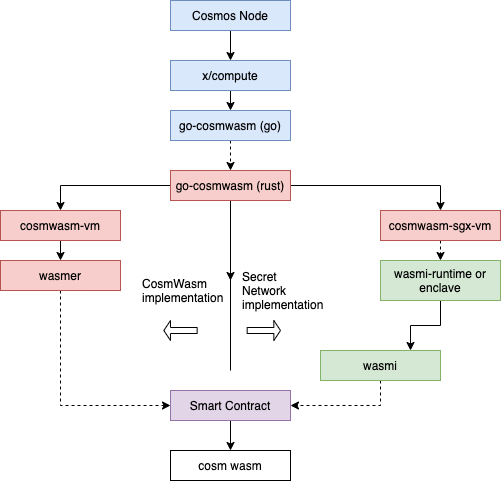

The diagram above was exported from draw.io. Its source (the exported page's mxGraphModel, read from the mxfile embedded in the PNG):
<mxGraphModel dx="940" dy="929" grid="1" gridSize="10" guides="1" tooltips="1" connect="1" arrows="1" fold="1" page="1" pageScale="1" pageWidth="850" pageHeight="1100" math="0" shadow="0">
  <root>
    <mxCell id="0" />
    <mxCell id="1" parent="0" />
    <mxCell id="BkK0_45IW8JQYdxX3jSe-24" style="edgeStyle=orthogonalEdgeStyle;rounded=0;comic=0;jumpStyle=none;orthogonalLoop=1;jettySize=auto;html=1;exitX=0.5;exitY=1;exitDx=0;exitDy=0;entryX=0.5;entryY=0;entryDx=0;entryDy=0;" edge="1" parent="1" source="BkK0_45IW8JQYdxX3jSe-1" target="BkK0_45IW8JQYdxX3jSe-2">
      <mxGeometry relative="1" as="geometry" />
    </mxCell>
    <mxCell id="BkK0_45IW8JQYdxX3jSe-1" value="Cosmos Node" style="rounded=0;whiteSpace=wrap;html=1;fillColor=#dae8fc;strokeColor=#6c8ebf;" vertex="1" parent="1">
      <mxGeometry x="250" y="30" width="120" height="30" as="geometry" />
    </mxCell>
    <mxCell id="BkK0_45IW8JQYdxX3jSe-23" style="edgeStyle=orthogonalEdgeStyle;rounded=0;comic=0;jumpStyle=none;orthogonalLoop=1;jettySize=auto;html=1;exitX=0.5;exitY=1;exitDx=0;exitDy=0;entryX=0.5;entryY=0;entryDx=0;entryDy=0;" edge="1" parent="1" source="BkK0_45IW8JQYdxX3jSe-2" target="BkK0_45IW8JQYdxX3jSe-3">
      <mxGeometry relative="1" as="geometry" />
    </mxCell>
    <mxCell id="BkK0_45IW8JQYdxX3jSe-2" value="x/compute" style="rounded=0;whiteSpace=wrap;html=1;fillColor=#dae8fc;strokeColor=#6c8ebf;" vertex="1" parent="1">
      <mxGeometry x="250" y="90" width="120" height="30" as="geometry" />
    </mxCell>
    <mxCell id="BkK0_45IW8JQYdxX3jSe-19" style="edgeStyle=orthogonalEdgeStyle;rounded=0;comic=0;jumpStyle=none;orthogonalLoop=1;jettySize=auto;html=1;exitX=0.5;exitY=1;exitDx=0;exitDy=0;entryX=0.5;entryY=0;entryDx=0;entryDy=0;dashed=1;" edge="1" parent="1" source="BkK0_45IW8JQYdxX3jSe-3" target="BkK0_45IW8JQYdxX3jSe-4">
      <mxGeometry relative="1" as="geometry" />
    </mxCell>
    <mxCell id="BkK0_45IW8JQYdxX3jSe-3" value="go-cosmwasm (go)" style="rounded=0;whiteSpace=wrap;html=1;fillColor=#dae8fc;strokeColor=#6c8ebf;" vertex="1" parent="1">
      <mxGeometry x="250" y="140" width="120" height="30" as="geometry" />
    </mxCell>
    <mxCell id="BkK0_45IW8JQYdxX3jSe-25" style="edgeStyle=orthogonalEdgeStyle;rounded=0;comic=0;jumpStyle=none;orthogonalLoop=1;jettySize=auto;html=1;exitX=0;exitY=0.5;exitDx=0;exitDy=0;entryX=0.5;entryY=0;entryDx=0;entryDy=0;" edge="1" parent="1" source="BkK0_45IW8JQYdxX3jSe-4" target="BkK0_45IW8JQYdxX3jSe-5">
      <mxGeometry relative="1" as="geometry" />
    </mxCell>
    <mxCell id="BkK0_45IW8JQYdxX3jSe-26" style="edgeStyle=orthogonalEdgeStyle;rounded=0;comic=0;jumpStyle=none;orthogonalLoop=1;jettySize=auto;html=1;exitX=1;exitY=0.5;exitDx=0;exitDy=0;entryX=0.5;entryY=0;entryDx=0;entryDy=0;" edge="1" parent="1" source="BkK0_45IW8JQYdxX3jSe-4" target="BkK0_45IW8JQYdxX3jSe-6">
      <mxGeometry relative="1" as="geometry" />
    </mxCell>
    <mxCell id="BkK0_45IW8JQYdxX3jSe-42" value="" style="edgeStyle=orthogonalEdgeStyle;rounded=0;comic=0;jumpStyle=none;orthogonalLoop=1;jettySize=auto;html=1;" edge="1" parent="1" source="BkK0_45IW8JQYdxX3jSe-4">
      <mxGeometry relative="1" as="geometry">
        <mxPoint x="310" y="310" as="targetPoint" />
      </mxGeometry>
    </mxCell>
    <mxCell id="BkK0_45IW8JQYdxX3jSe-4" value="go-cosmwasm (rust)" style="rounded=0;whiteSpace=wrap;html=1;fillColor=#f8cecc;strokeColor=#b85450;" vertex="1" parent="1">
      <mxGeometry x="250" y="200" width="120" height="30" as="geometry" />
    </mxCell>
    <mxCell id="BkK0_45IW8JQYdxX3jSe-17" style="edgeStyle=orthogonalEdgeStyle;rounded=0;comic=0;jumpStyle=none;orthogonalLoop=1;jettySize=auto;html=1;exitX=0.5;exitY=1;exitDx=0;exitDy=0;entryX=0.5;entryY=0;entryDx=0;entryDy=0;" edge="1" parent="1" source="BkK0_45IW8JQYdxX3jSe-5" target="BkK0_45IW8JQYdxX3jSe-7">
      <mxGeometry relative="1" as="geometry" />
    </mxCell>
    <mxCell id="BkK0_45IW8JQYdxX3jSe-5" value="cosmwasm-vm" style="rounded=0;whiteSpace=wrap;html=1;fillColor=#f8cecc;strokeColor=#b85450;" vertex="1" parent="1">
      <mxGeometry x="80" y="240" width="120" height="30" as="geometry" />
    </mxCell>
    <mxCell id="BkK0_45IW8JQYdxX3jSe-18" style="edgeStyle=orthogonalEdgeStyle;rounded=0;comic=0;jumpStyle=none;orthogonalLoop=1;jettySize=auto;html=1;exitX=0.5;exitY=1;exitDx=0;exitDy=0;entryX=0.5;entryY=0;entryDx=0;entryDy=0;dashed=1;" edge="1" parent="1" source="BkK0_45IW8JQYdxX3jSe-6" target="BkK0_45IW8JQYdxX3jSe-8">
      <mxGeometry relative="1" as="geometry" />
    </mxCell>
    <mxCell id="BkK0_45IW8JQYdxX3jSe-6" value="cosmwasm-sgx-vm" style="rounded=0;whiteSpace=wrap;html=1;fillColor=#f8cecc;strokeColor=#b85450;" vertex="1" parent="1">
      <mxGeometry x="460" y="240" width="120" height="30" as="geometry" />
    </mxCell>
    <mxCell id="BkK0_45IW8JQYdxX3jSe-16" style="edgeStyle=orthogonalEdgeStyle;rounded=0;comic=0;jumpStyle=none;orthogonalLoop=1;jettySize=auto;html=1;exitX=0.5;exitY=1;exitDx=0;exitDy=0;entryX=0;entryY=0.5;entryDx=0;entryDy=0;dashed=1;" edge="1" parent="1" source="BkK0_45IW8JQYdxX3jSe-7" target="BkK0_45IW8JQYdxX3jSe-10">
      <mxGeometry relative="1" as="geometry" />
    </mxCell>
    <mxCell id="BkK0_45IW8JQYdxX3jSe-7" value="wasmer" style="rounded=0;whiteSpace=wrap;html=1;fillColor=#f8cecc;strokeColor=#b85450;" vertex="1" parent="1">
      <mxGeometry x="80" y="290" width="120" height="30" as="geometry" />
    </mxCell>
    <mxCell id="BkK0_45IW8JQYdxX3jSe-15" style="edgeStyle=orthogonalEdgeStyle;rounded=0;comic=0;jumpStyle=none;orthogonalLoop=1;jettySize=auto;html=1;exitX=0.5;exitY=1;exitDx=0;exitDy=0;entryX=0.75;entryY=0;entryDx=0;entryDy=0;" edge="1" parent="1" source="BkK0_45IW8JQYdxX3jSe-8" target="BkK0_45IW8JQYdxX3jSe-9">
      <mxGeometry relative="1" as="geometry" />
    </mxCell>
    <mxCell id="BkK0_45IW8JQYdxX3jSe-8" value="wasmi-runtime or enclave" style="rounded=0;whiteSpace=wrap;html=1;fillColor=#d5e8d4;strokeColor=#82b366;" vertex="1" parent="1">
      <mxGeometry x="460" y="290" width="120" height="40" as="geometry" />
    </mxCell>
    <mxCell id="BkK0_45IW8JQYdxX3jSe-13" style="edgeStyle=orthogonalEdgeStyle;rounded=0;orthogonalLoop=1;jettySize=auto;html=1;exitX=0.5;exitY=1;exitDx=0;exitDy=0;entryX=1;entryY=0.5;entryDx=0;entryDy=0;jumpStyle=none;comic=0;dashed=1;" edge="1" parent="1" source="BkK0_45IW8JQYdxX3jSe-9" target="BkK0_45IW8JQYdxX3jSe-10">
      <mxGeometry relative="1" as="geometry" />
    </mxCell>
    <mxCell id="BkK0_45IW8JQYdxX3jSe-9" value="wasmi" style="rounded=0;whiteSpace=wrap;html=1;fillColor=#d5e8d4;strokeColor=#82b366;" vertex="1" parent="1">
      <mxGeometry x="400" y="380" width="120" height="30" as="geometry" />
    </mxCell>
    <mxCell id="BkK0_45IW8JQYdxX3jSe-12" style="edgeStyle=orthogonalEdgeStyle;rounded=0;orthogonalLoop=1;jettySize=auto;html=1;exitX=0.5;exitY=1;exitDx=0;exitDy=0;entryX=0.5;entryY=0;entryDx=0;entryDy=0;" edge="1" parent="1" source="BkK0_45IW8JQYdxX3jSe-10" target="BkK0_45IW8JQYdxX3jSe-11">
      <mxGeometry relative="1" as="geometry" />
    </mxCell>
    <mxCell id="BkK0_45IW8JQYdxX3jSe-10" value="Smart Contract" style="rounded=0;whiteSpace=wrap;html=1;fillColor=#e1d5e7;strokeColor=#9673a6;" vertex="1" parent="1">
      <mxGeometry x="250" y="420" width="120" height="30" as="geometry" />
    </mxCell>
    <mxCell id="BkK0_45IW8JQYdxX3jSe-11" value="cosm wasm" style="rounded=0;whiteSpace=wrap;html=1;" vertex="1" parent="1">
      <mxGeometry x="250" y="480" width="120" height="30" as="geometry" />
    </mxCell>
    <mxCell id="BkK0_45IW8JQYdxX3jSe-27" value="" style="endArrow=none;html=1;" edge="1" parent="1">
      <mxGeometry width="50" height="50" relative="1" as="geometry">
        <mxPoint x="310" y="400" as="sourcePoint" />
        <mxPoint x="310" y="240" as="targetPoint" />
      </mxGeometry>
    </mxCell>
    <mxCell id="BkK0_45IW8JQYdxX3jSe-28" value="CosmWasm implementation" style="text;html=1;strokeColor=none;fillColor=none;align=left;verticalAlign=middle;whiteSpace=wrap;rounded=0;" vertex="1" parent="1">
      <mxGeometry x="220" y="310" width="80" height="20" as="geometry" />
    </mxCell>
    <mxCell id="BkK0_45IW8JQYdxX3jSe-31" value="Secret Network implementation" style="text;html=1;strokeColor=none;fillColor=none;align=left;verticalAlign=middle;whiteSpace=wrap;rounded=0;" vertex="1" parent="1">
      <mxGeometry x="320" y="310" width="40" height="20" as="geometry" />
    </mxCell>
    <mxCell id="BkK0_45IW8JQYdxX3jSe-33" value="" style="shape=singleArrow;direction=west;whiteSpace=wrap;html=1;align=left;" vertex="1" parent="1">
      <mxGeometry x="243.33" y="350" width="33.33" height="20" as="geometry" />
    </mxCell>
    <mxCell id="BkK0_45IW8JQYdxX3jSe-34" value="" style="shape=singleArrow;whiteSpace=wrap;html=1;align=left;" vertex="1" parent="1">
      <mxGeometry x="326.67" y="350" width="33.33" height="20" as="geometry" />
    </mxCell>
  </root>
</mxGraphModel>